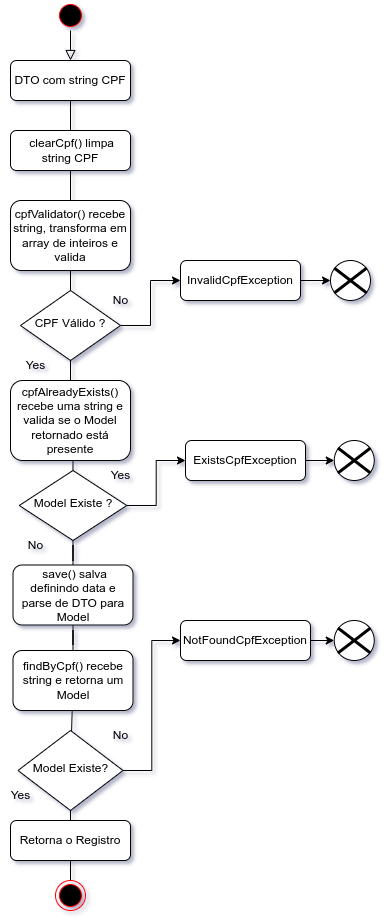

The diagram above was exported from draw.io. Its source (the exported page's mxGraphModel, read from the mxfile embedded in the PNG):
<mxGraphModel dx="1434" dy="807" grid="1" gridSize="10" guides="1" tooltips="1" connect="1" arrows="1" fold="1" page="1" pageScale="1" pageWidth="827" pageHeight="1169" math="0" shadow="0">
  <root>
    <mxCell id="WIyWlLk6GJQsqaUBKTNV-0" />
    <mxCell id="WIyWlLk6GJQsqaUBKTNV-1" parent="WIyWlLk6GJQsqaUBKTNV-0" />
    <mxCell id="5V1_6AlgRF8AiOtYLmxP-44" value="DTO com string CPF" style="rounded=1;whiteSpace=wrap;html=1;fontSize=12;glass=0;strokeWidth=1;shadow=0;" parent="WIyWlLk6GJQsqaUBKTNV-1" vertex="1">
      <mxGeometry x="180" y="100" width="120" height="40" as="geometry" />
    </mxCell>
    <mxCell id="5V1_6AlgRF8AiOtYLmxP-45" value="cpfValidator() recebe string, transforma em array de inteiros e valida" style="rounded=1;whiteSpace=wrap;html=1;fontSize=12;glass=0;strokeWidth=1;shadow=0;" parent="WIyWlLk6GJQsqaUBKTNV-1" vertex="1">
      <mxGeometry x="180" y="240" width="120" height="70" as="geometry" />
    </mxCell>
    <mxCell id="5V1_6AlgRF8AiOtYLmxP-46" style="edgeStyle=orthogonalEdgeStyle;rounded=0;orthogonalLoop=1;jettySize=auto;html=1;exitX=1;exitY=0.5;exitDx=0;exitDy=0;entryX=0;entryY=0.5;entryDx=0;entryDy=0;" parent="WIyWlLk6GJQsqaUBKTNV-1" source="5V1_6AlgRF8AiOtYLmxP-47" target="5V1_6AlgRF8AiOtYLmxP-63" edge="1">
      <mxGeometry relative="1" as="geometry" />
    </mxCell>
    <mxCell id="5V1_6AlgRF8AiOtYLmxP-47" value="Model Existe?" style="rhombus;whiteSpace=wrap;html=1;shadow=0;fontFamily=Helvetica;fontSize=12;align=center;strokeWidth=1;spacing=6;spacingTop=-4;" parent="WIyWlLk6GJQsqaUBKTNV-1" vertex="1">
      <mxGeometry x="187.5" y="770" width="105" height="80" as="geometry" />
    </mxCell>
    <mxCell id="5V1_6AlgRF8AiOtYLmxP-48" value="Retorna o Registro" style="rounded=1;whiteSpace=wrap;html=1;fontSize=12;glass=0;strokeWidth=1;shadow=0;" parent="WIyWlLk6GJQsqaUBKTNV-1" vertex="1">
      <mxGeometry x="180" y="860" width="120" height="40" as="geometry" />
    </mxCell>
    <mxCell id="5V1_6AlgRF8AiOtYLmxP-49" value="" style="ellipse;html=1;shape=startState;fillColor=#000000;strokeColor=#ff0000;" parent="WIyWlLk6GJQsqaUBKTNV-1" vertex="1">
      <mxGeometry x="225" y="40" width="30" height="30" as="geometry" />
    </mxCell>
    <mxCell id="5V1_6AlgRF8AiOtYLmxP-50" value="" style="rounded=0;html=1;jettySize=auto;orthogonalLoop=1;fontSize=11;endArrow=block;endFill=0;endSize=8;strokeWidth=1;shadow=0;labelBackgroundColor=none;edgeStyle=orthogonalEdgeStyle;entryX=0.5;entryY=0;entryDx=0;entryDy=0;" parent="WIyWlLk6GJQsqaUBKTNV-1" source="5V1_6AlgRF8AiOtYLmxP-49" target="5V1_6AlgRF8AiOtYLmxP-44" edge="1">
      <mxGeometry relative="1" as="geometry">
        <mxPoint x="250" y="150" as="sourcePoint" />
        <mxPoint x="240" y="90" as="targetPoint" />
        <Array as="points" />
      </mxGeometry>
    </mxCell>
    <mxCell id="5V1_6AlgRF8AiOtYLmxP-51" value="&amp;nbsp;clearCpf() limpa string CPF" style="rounded=1;whiteSpace=wrap;html=1;fontSize=12;glass=0;strokeWidth=1;shadow=0;" parent="WIyWlLk6GJQsqaUBKTNV-1" vertex="1">
      <mxGeometry x="180" y="170" width="120" height="40" as="geometry" />
    </mxCell>
    <mxCell id="5V1_6AlgRF8AiOtYLmxP-52" style="edgeStyle=orthogonalEdgeStyle;rounded=0;orthogonalLoop=1;jettySize=auto;html=1;exitX=1;exitY=0.5;exitDx=0;exitDy=0;entryX=0;entryY=0.5;entryDx=0;entryDy=0;" parent="WIyWlLk6GJQsqaUBKTNV-1" source="5V1_6AlgRF8AiOtYLmxP-53" target="5V1_6AlgRF8AiOtYLmxP-57" edge="1">
      <mxGeometry relative="1" as="geometry" />
    </mxCell>
    <mxCell id="5V1_6AlgRF8AiOtYLmxP-53" value="CPF Válido ?" style="rhombus;whiteSpace=wrap;html=1;shadow=0;fontFamily=Helvetica;fontSize=12;align=center;strokeWidth=1;spacing=6;spacingTop=-4;" parent="WIyWlLk6GJQsqaUBKTNV-1" vertex="1">
      <mxGeometry x="190" y="330" width="100" height="70" as="geometry" />
    </mxCell>
    <mxCell id="5V1_6AlgRF8AiOtYLmxP-54" value="" style="rounded=0;html=1;jettySize=auto;orthogonalLoop=1;fontSize=11;endArrow=none;endFill=0;endSize=8;strokeWidth=1;shadow=0;labelBackgroundColor=none;edgeStyle=orthogonalEdgeStyle;startArrow=none;" parent="WIyWlLk6GJQsqaUBKTNV-1" source="5V1_6AlgRF8AiOtYLmxP-78" target="5V1_6AlgRF8AiOtYLmxP-55" edge="1">
      <mxGeometry y="20" relative="1" as="geometry">
        <mxPoint as="offset" />
        <mxPoint x="240" y="500" as="sourcePoint" />
        <mxPoint x="240" y="565" as="targetPoint" />
      </mxGeometry>
    </mxCell>
    <mxCell id="5V1_6AlgRF8AiOtYLmxP-55" value="findByCpf() recebe string e retorna um Model" style="rounded=1;whiteSpace=wrap;html=1;fontSize=12;glass=0;strokeWidth=1;shadow=0;" parent="WIyWlLk6GJQsqaUBKTNV-1" vertex="1">
      <mxGeometry x="182.5" y="690" width="120" height="60" as="geometry" />
    </mxCell>
    <mxCell id="5V1_6AlgRF8AiOtYLmxP-56" style="edgeStyle=orthogonalEdgeStyle;rounded=0;orthogonalLoop=1;jettySize=auto;html=1;exitX=1;exitY=0.5;exitDx=0;exitDy=0;" parent="WIyWlLk6GJQsqaUBKTNV-1" source="5V1_6AlgRF8AiOtYLmxP-57" edge="1">
      <mxGeometry relative="1" as="geometry">
        <mxPoint x="500" y="320.33333333333337" as="targetPoint" />
      </mxGeometry>
    </mxCell>
    <mxCell id="5V1_6AlgRF8AiOtYLmxP-57" value="InvalidCpfException" style="rounded=1;whiteSpace=wrap;html=1;fontSize=12;glass=0;strokeWidth=1;shadow=0;" parent="WIyWlLk6GJQsqaUBKTNV-1" vertex="1">
      <mxGeometry x="350" y="300" width="120" height="40" as="geometry" />
    </mxCell>
    <mxCell id="5V1_6AlgRF8AiOtYLmxP-58" value="No" style="text;html=1;align=center;verticalAlign=middle;resizable=0;points=[];autosize=1;strokeColor=none;fillColor=none;" parent="WIyWlLk6GJQsqaUBKTNV-1" vertex="1">
      <mxGeometry x="270" y="325" width="40" height="30" as="geometry" />
    </mxCell>
    <mxCell id="5V1_6AlgRF8AiOtYLmxP-59" value="" style="ellipse;whiteSpace=wrap;html=1;aspect=fixed;" parent="WIyWlLk6GJQsqaUBKTNV-1" vertex="1">
      <mxGeometry x="500" y="300" width="40" height="40" as="geometry" />
    </mxCell>
    <mxCell id="5V1_6AlgRF8AiOtYLmxP-60" value="" style="shape=umlDestroy;whiteSpace=wrap;html=1;strokeWidth=3;targetShapes=umlLifeline;" parent="WIyWlLk6GJQsqaUBKTNV-1" vertex="1">
      <mxGeometry x="503.75" y="307.5" width="32.5" height="25" as="geometry" />
    </mxCell>
    <mxCell id="5V1_6AlgRF8AiOtYLmxP-61" value="Yes" style="text;html=1;align=center;verticalAlign=middle;resizable=0;points=[];autosize=1;strokeColor=none;fillColor=none;" parent="WIyWlLk6GJQsqaUBKTNV-1" vertex="1">
      <mxGeometry x="185" y="390" width="40" height="30" as="geometry" />
    </mxCell>
    <mxCell id="5V1_6AlgRF8AiOtYLmxP-62" style="edgeStyle=orthogonalEdgeStyle;rounded=0;orthogonalLoop=1;jettySize=auto;html=1;exitX=1;exitY=0.5;exitDx=0;exitDy=0;entryX=0;entryY=0.5;entryDx=0;entryDy=0;" parent="WIyWlLk6GJQsqaUBKTNV-1" source="5V1_6AlgRF8AiOtYLmxP-63" target="5V1_6AlgRF8AiOtYLmxP-64" edge="1">
      <mxGeometry relative="1" as="geometry">
        <mxPoint x="492.5" y="585" as="targetPoint" />
        <mxPoint x="458.75" y="650" as="sourcePoint" />
      </mxGeometry>
    </mxCell>
    <mxCell id="5V1_6AlgRF8AiOtYLmxP-63" value="NotFoundCpfException" style="rounded=1;whiteSpace=wrap;html=1;fontSize=12;glass=0;strokeWidth=1;shadow=0;" parent="WIyWlLk6GJQsqaUBKTNV-1" vertex="1">
      <mxGeometry x="350" y="660" width="130" height="40" as="geometry" />
    </mxCell>
    <mxCell id="5V1_6AlgRF8AiOtYLmxP-64" value="" style="ellipse;whiteSpace=wrap;html=1;aspect=fixed;" parent="WIyWlLk6GJQsqaUBKTNV-1" vertex="1">
      <mxGeometry x="503.75" y="660" width="40" height="40" as="geometry" />
    </mxCell>
    <mxCell id="5V1_6AlgRF8AiOtYLmxP-65" value="" style="shape=umlDestroy;whiteSpace=wrap;html=1;strokeWidth=3;targetShapes=umlLifeline;" parent="WIyWlLk6GJQsqaUBKTNV-1" vertex="1">
      <mxGeometry x="507.5" y="667.5" width="32.5" height="25" as="geometry" />
    </mxCell>
    <mxCell id="5V1_6AlgRF8AiOtYLmxP-66" value="" style="endArrow=none;html=1;rounded=0;entryX=0.5;entryY=1;entryDx=0;entryDy=0;" parent="WIyWlLk6GJQsqaUBKTNV-1" source="5V1_6AlgRF8AiOtYLmxP-53" target="5V1_6AlgRF8AiOtYLmxP-45" edge="1">
      <mxGeometry width="50" height="50" relative="1" as="geometry">
        <mxPoint x="350" y="400" as="sourcePoint" />
        <mxPoint x="400" y="350" as="targetPoint" />
      </mxGeometry>
    </mxCell>
    <mxCell id="5V1_6AlgRF8AiOtYLmxP-67" value="" style="endArrow=none;html=1;rounded=0;entryX=0.5;entryY=1;entryDx=0;entryDy=0;exitX=0.5;exitY=0;exitDx=0;exitDy=0;" parent="WIyWlLk6GJQsqaUBKTNV-1" source="5V1_6AlgRF8AiOtYLmxP-45" target="5V1_6AlgRF8AiOtYLmxP-51" edge="1">
      <mxGeometry width="50" height="50" relative="1" as="geometry">
        <mxPoint x="250" y="340" as="sourcePoint" />
        <mxPoint x="250" y="320" as="targetPoint" />
      </mxGeometry>
    </mxCell>
    <mxCell id="5V1_6AlgRF8AiOtYLmxP-68" value="" style="endArrow=none;html=1;rounded=0;entryX=0.5;entryY=1;entryDx=0;entryDy=0;" parent="WIyWlLk6GJQsqaUBKTNV-1" source="5V1_6AlgRF8AiOtYLmxP-51" target="5V1_6AlgRF8AiOtYLmxP-44" edge="1">
      <mxGeometry width="50" height="50" relative="1" as="geometry">
        <mxPoint x="260" y="350" as="sourcePoint" />
        <mxPoint x="260" y="330" as="targetPoint" />
      </mxGeometry>
    </mxCell>
    <mxCell id="5V1_6AlgRF8AiOtYLmxP-69" value="" style="endArrow=none;html=1;rounded=0;" parent="WIyWlLk6GJQsqaUBKTNV-1" source="5V1_6AlgRF8AiOtYLmxP-47" target="5V1_6AlgRF8AiOtYLmxP-55" edge="1">
      <mxGeometry width="50" height="50" relative="1" as="geometry">
        <mxPoint x="270" y="440" as="sourcePoint" />
        <mxPoint x="270" y="420" as="targetPoint" />
      </mxGeometry>
    </mxCell>
    <mxCell id="5V1_6AlgRF8AiOtYLmxP-70" value="No" style="text;html=1;align=center;verticalAlign=middle;resizable=0;points=[];autosize=1;strokeColor=none;fillColor=none;" parent="WIyWlLk6GJQsqaUBKTNV-1" vertex="1">
      <mxGeometry x="270" y="760" width="40" height="30" as="geometry" />
    </mxCell>
    <mxCell id="5V1_6AlgRF8AiOtYLmxP-71" value="Yes" style="text;html=1;align=center;verticalAlign=middle;resizable=0;points=[];autosize=1;strokeColor=none;fillColor=none;" parent="WIyWlLk6GJQsqaUBKTNV-1" vertex="1">
      <mxGeometry x="170" y="820" width="40" height="30" as="geometry" />
    </mxCell>
    <mxCell id="5V1_6AlgRF8AiOtYLmxP-72" value="" style="endArrow=none;html=1;rounded=0;exitX=0.5;exitY=0;exitDx=0;exitDy=0;entryX=0.5;entryY=1;entryDx=0;entryDy=0;" parent="WIyWlLk6GJQsqaUBKTNV-1" source="5V1_6AlgRF8AiOtYLmxP-48" target="5V1_6AlgRF8AiOtYLmxP-47" edge="1">
      <mxGeometry width="50" height="50" relative="1" as="geometry">
        <mxPoint x="250" y="700" as="sourcePoint" />
        <mxPoint x="250" y="670" as="targetPoint" />
      </mxGeometry>
    </mxCell>
    <mxCell id="5V1_6AlgRF8AiOtYLmxP-73" value="" style="endArrow=none;html=1;rounded=0;entryX=0.5;entryY=1;entryDx=0;entryDy=0;" parent="WIyWlLk6GJQsqaUBKTNV-1" edge="1">
      <mxGeometry width="50" height="50" relative="1" as="geometry">
        <mxPoint x="240" y="920" as="sourcePoint" />
        <mxPoint x="240" y="900" as="targetPoint" />
      </mxGeometry>
    </mxCell>
    <mxCell id="5V1_6AlgRF8AiOtYLmxP-74" value="" style="ellipse;html=1;shape=endState;fillColor=#000000;strokeColor=#ff0000;" parent="WIyWlLk6GJQsqaUBKTNV-1" vertex="1">
      <mxGeometry x="225" y="920" width="30" height="30" as="geometry" />
    </mxCell>
    <mxCell id="5V1_6AlgRF8AiOtYLmxP-75" value="" style="rounded=0;html=1;jettySize=auto;orthogonalLoop=1;fontSize=11;endArrow=none;endFill=0;endSize=8;strokeWidth=1;shadow=0;labelBackgroundColor=none;edgeStyle=orthogonalEdgeStyle;startArrow=none;exitX=0.5;exitY=1;exitDx=0;exitDy=0;" parent="WIyWlLk6GJQsqaUBKTNV-1" source="5V1_6AlgRF8AiOtYLmxP-80" target="5V1_6AlgRF8AiOtYLmxP-78" edge="1">
      <mxGeometry y="20" relative="1" as="geometry">
        <mxPoint as="offset" />
        <mxPoint x="400" y="600" as="sourcePoint" />
        <mxPoint x="240" y="620" as="targetPoint" />
      </mxGeometry>
    </mxCell>
    <mxCell id="5V1_6AlgRF8AiOtYLmxP-76" value="" style="rounded=0;html=1;jettySize=auto;orthogonalLoop=1;fontSize=11;endArrow=none;endFill=0;endSize=8;strokeWidth=1;shadow=0;labelBackgroundColor=none;edgeStyle=orthogonalEdgeStyle;startArrow=none;" parent="WIyWlLk6GJQsqaUBKTNV-1" source="5V1_6AlgRF8AiOtYLmxP-53" target="5V1_6AlgRF8AiOtYLmxP-77" edge="1">
      <mxGeometry y="20" relative="1" as="geometry">
        <mxPoint as="offset" />
        <mxPoint x="240" y="400" as="sourcePoint" />
        <mxPoint x="240" y="545" as="targetPoint" />
      </mxGeometry>
    </mxCell>
    <mxCell id="5V1_6AlgRF8AiOtYLmxP-77" value="cpfAlreadyExists() recebe uma string e valida se o Model retornado está presente" style="rounded=1;whiteSpace=wrap;html=1;fontSize=12;glass=0;strokeWidth=1;shadow=0;" parent="WIyWlLk6GJQsqaUBKTNV-1" vertex="1">
      <mxGeometry x="180" y="420" width="120" height="80" as="geometry" />
    </mxCell>
    <mxCell id="5V1_6AlgRF8AiOtYLmxP-78" value="&amp;nbsp;save() salva definindo data e parse de DTO para Model" style="rounded=1;whiteSpace=wrap;html=1;fontSize=12;glass=0;strokeWidth=1;shadow=0;" parent="WIyWlLk6GJQsqaUBKTNV-1" vertex="1">
      <mxGeometry x="182.5" y="604.5" width="120" height="60" as="geometry" />
    </mxCell>
    <mxCell id="5V1_6AlgRF8AiOtYLmxP-79" style="edgeStyle=orthogonalEdgeStyle;rounded=0;orthogonalLoop=1;jettySize=auto;html=1;exitX=1;exitY=0.5;exitDx=0;exitDy=0;entryX=0;entryY=0.5;entryDx=0;entryDy=0;" parent="WIyWlLk6GJQsqaUBKTNV-1" source="5V1_6AlgRF8AiOtYLmxP-80" target="5V1_6AlgRF8AiOtYLmxP-85" edge="1">
      <mxGeometry relative="1" as="geometry" />
    </mxCell>
    <mxCell id="5V1_6AlgRF8AiOtYLmxP-80" value="Model Existe ?" style="rhombus;whiteSpace=wrap;html=1;shadow=0;fontFamily=Helvetica;fontSize=12;align=center;strokeWidth=1;spacing=6;spacingTop=-4;" parent="WIyWlLk6GJQsqaUBKTNV-1" vertex="1">
      <mxGeometry x="188.75" y="510" width="107.5" height="70" as="geometry" />
    </mxCell>
    <mxCell id="5V1_6AlgRF8AiOtYLmxP-81" value="" style="rounded=0;html=1;jettySize=auto;orthogonalLoop=1;fontSize=11;endArrow=none;endFill=0;endSize=8;strokeWidth=1;shadow=0;labelBackgroundColor=none;edgeStyle=orthogonalEdgeStyle;startArrow=none;entryX=0.5;entryY=0;entryDx=0;entryDy=0;" parent="WIyWlLk6GJQsqaUBKTNV-1" target="5V1_6AlgRF8AiOtYLmxP-80" edge="1">
      <mxGeometry y="20" relative="1" as="geometry">
        <mxPoint as="offset" />
        <mxPoint x="240" y="500" as="sourcePoint" />
        <mxPoint x="250" y="430" as="targetPoint" />
      </mxGeometry>
    </mxCell>
    <mxCell id="5V1_6AlgRF8AiOtYLmxP-82" value="Yes" style="text;html=1;align=center;verticalAlign=middle;resizable=0;points=[];autosize=1;strokeColor=none;fillColor=none;" parent="WIyWlLk6GJQsqaUBKTNV-1" vertex="1">
      <mxGeometry x="270" y="500" width="40" height="30" as="geometry" />
    </mxCell>
    <mxCell id="5V1_6AlgRF8AiOtYLmxP-83" value="No" style="text;html=1;align=center;verticalAlign=middle;resizable=0;points=[];autosize=1;strokeColor=none;fillColor=none;" parent="WIyWlLk6GJQsqaUBKTNV-1" vertex="1">
      <mxGeometry x="185" y="570" width="40" height="30" as="geometry" />
    </mxCell>
    <mxCell id="5V1_6AlgRF8AiOtYLmxP-84" style="edgeStyle=orthogonalEdgeStyle;rounded=0;orthogonalLoop=1;jettySize=auto;html=1;exitX=1;exitY=0.5;exitDx=0;exitDy=0;entryX=0;entryY=0.5;entryDx=0;entryDy=0;" parent="WIyWlLk6GJQsqaUBKTNV-1" source="5V1_6AlgRF8AiOtYLmxP-85" target="5V1_6AlgRF8AiOtYLmxP-86" edge="1">
      <mxGeometry relative="1" as="geometry" />
    </mxCell>
    <mxCell id="5V1_6AlgRF8AiOtYLmxP-85" value="ExistsCpfException" style="rounded=1;whiteSpace=wrap;html=1;fontSize=12;glass=0;strokeWidth=1;shadow=0;" parent="WIyWlLk6GJQsqaUBKTNV-1" vertex="1">
      <mxGeometry x="355" y="480" width="120" height="40" as="geometry" />
    </mxCell>
    <mxCell id="5V1_6AlgRF8AiOtYLmxP-86" value="" style="ellipse;whiteSpace=wrap;html=1;aspect=fixed;" parent="WIyWlLk6GJQsqaUBKTNV-1" vertex="1">
      <mxGeometry x="503.75" y="480" width="40" height="40" as="geometry" />
    </mxCell>
    <mxCell id="5V1_6AlgRF8AiOtYLmxP-87" value="" style="shape=umlDestroy;whiteSpace=wrap;html=1;strokeWidth=3;targetShapes=umlLifeline;" parent="WIyWlLk6GJQsqaUBKTNV-1" vertex="1">
      <mxGeometry x="507.5" y="487.5" width="32.5" height="25" as="geometry" />
    </mxCell>
  </root>
</mxGraphModel>